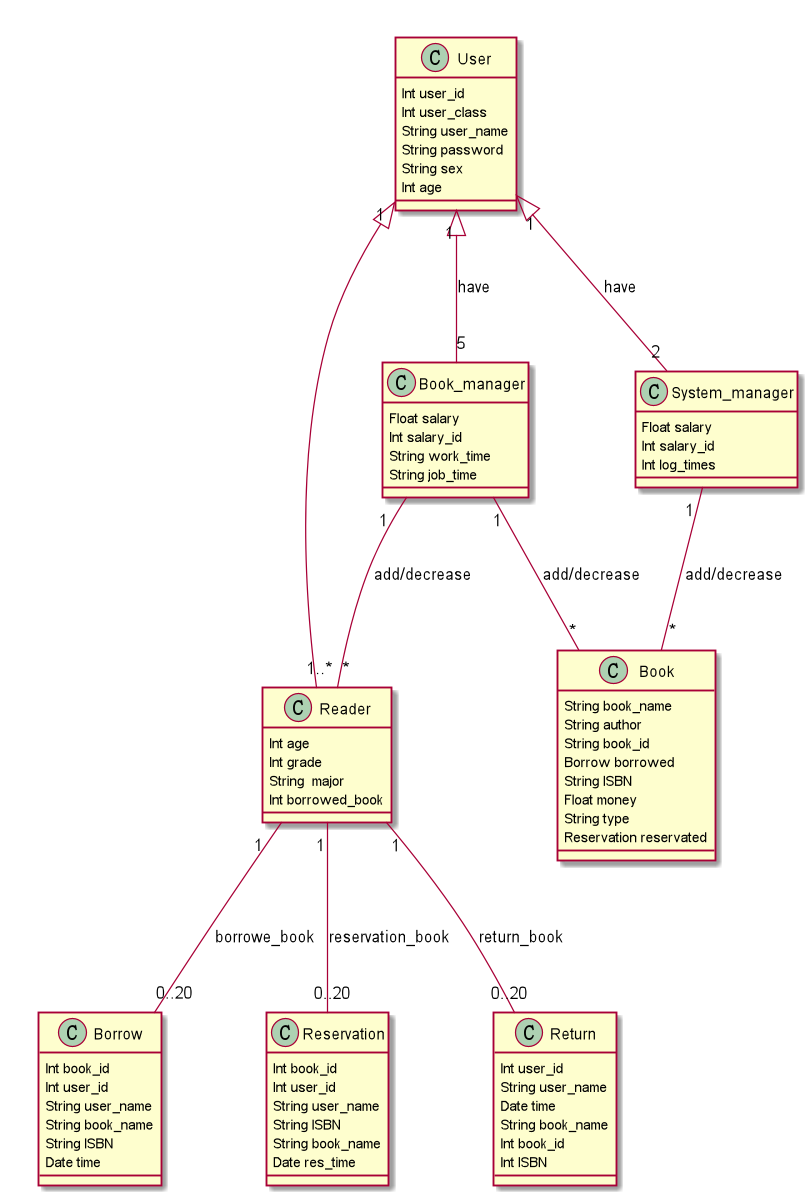

The diagram above was rendered by PlantUML. Its source (embedded in the PNG):
@startuml
class User {
    Int user_id
    Int user_class
    String user_name
    String password
    String sex
    Int age
}
class Reader{
    Int age
    Int grade
    String  major
    Int borrowed_book
}
class Book_manager{
    Float salary
    Int salary_id
    String work_time
    String job_time
}
class System_manager{
    Float salary
    Int salary_id
    Int log_times
}
User "1" <|-- "1..*" Reader
User "1" <|-- "5" Book_manager:have
User "1" <|-- "2" System_manager:have
class Book {
    String book_name
    String author
    String book_id
    Borrow borrowed
    String ISBN
    Float money
    String type
    Reservation reservated
}
class Borrow{
    Int book_id
    Int user_id
    String user_name
    String book_name
    String ISBN
    Date time
}
class Reservation{
    Int book_id
    Int user_id
    String user_name
    String ISBN
    String book_name
    Date res_time
}
class Return{
    Int user_id
    String user_name
    Date time
    String book_name
    Int book_id
    Int ISBN
}
Reader "1" -- "0..20" Borrow:borrowe_book
Reader "1" -- "0..20" Reservation:reservation_book
Reader "1" -- "0..20" Return:return_book
Book_manager"1" -- "*" Book:add/decrease
System_manager "1" -- "*" Book:add/decrease
Book_manager "1" -- "*" Reader:add/decrease
@enduml